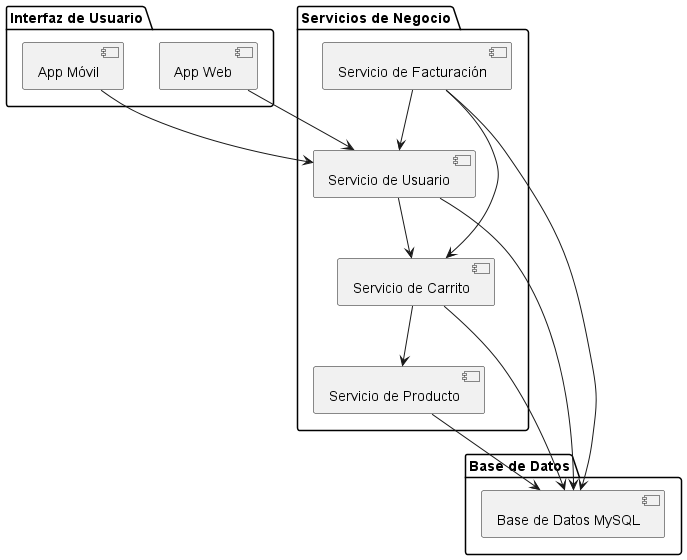

The diagram above was rendered by PlantUML. Its source (embedded in the PNG):
@startuml Diagrama_Componentes

package "Interfaz de Usuario" {
    [App Web]
    [App Móvil]
}

package "Servicios de Negocio" {
    [Servicio de Usuario]
    [Servicio de Carrito]
    [Servicio de Facturación]
    [Servicio de Producto]
}

package "Base de Datos" {
    [Base de Datos MySQL]
}

[App Web] --> [Servicio de Usuario]
[App Móvil] --> [Servicio de Usuario]

[Servicio de Usuario] --> [Servicio de Carrito]
[Servicio de Carrito] --> [Servicio de Producto]
[Servicio de Facturación] --> [Servicio de Usuario]
[Servicio de Facturación] --> [Servicio de Carrito]
[Servicio de Facturación] --> [Base de Datos MySQL]

[Servicio de Usuario] --> [Base de Datos MySQL]
[Servicio de Carrito] --> [Base de Datos MySQL]
[Servicio de Producto] --> [Base de Datos MySQL]

@enduml